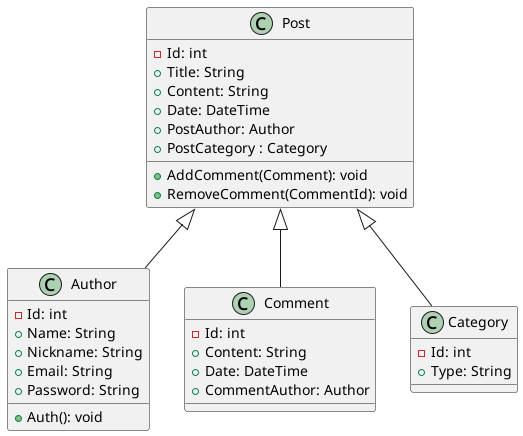

The diagram above was rendered by PlantUML. Its source (embedded in the PNG):
@startuml BlogSystem

' skinparam ClassAttributeIconSize 0

class Author {
	-Id: int
	+Name: String
	+Nickname: String
	+Email: String
	+Password: String
	__
	+Auth(): void
}

class Post {
	-Id: int
	+Title: String
	+Content: String
	+Date: DateTime
	+PostAuthor: Author
	+PostCategory : Category
	__
	+AddComment(Comment): void
	+RemoveComment(CommentId): void
}

class Comment {
	-Id: int
	+Content: String
	+Date: DateTime
	+CommentAuthor: Author
}

class Category {
	-Id: int
	+Type: String
}

' =========================================

Post <|-- Author
Post <|-- Category
Post <|-- Comment

@enduml